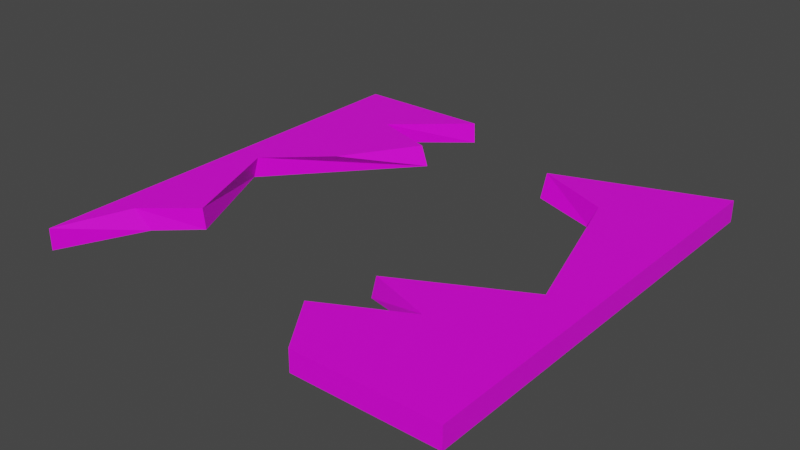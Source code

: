 # Source: floor.blend  (saved by Blender 3.0.42; exported with 4.5.12 LTS)
import bpy
from mathutils import Matrix  # noqa: F401  (used for matrix-valued properties, if any)

bpy.ops.wm.read_factory_settings(use_empty=True)
scene = bpy.context.scene
scene.name = 'Scene'

# ---- collections
col_collection = bpy.data.collections.new('Collection'); scene.collection.children.link(col_collection)

# ---- images (referenced by path relative to the original .blend; pixels are not part of the script)
import os
ASSET_DIR = os.environ.get("B2B_ASSET_DIR", "")  # directory of the original .blend (textures are referenced by path, not embedded)
HERE = os.path.dirname(os.path.abspath(__file__))  # packed textures are extracted next to this script under _unpacked/

def load_image(name, relpath, width, height, colorspace="sRGB"):
    """Load a texture the original file referenced (path relative to the .blend, or extracted next to this script)."""
    p = next((c for c in (os.path.join(HERE, relpath), os.path.join(ASSET_DIR, relpath)) if relpath and os.path.exists(c)), "")
    if p:
        img = bpy.data.images.load(p, check_existing=True)
        img.name = name
    else:  # same state as the original file: an image datablock whose file is absent (Cycles renders it pink)
        img = bpy.data.images.new(name, width, height)
        img.source = "FILE"
        img.filepath = "//" + (relpath or name)
    img.colorspace_settings.name = colorspace
    return img
img_floor_png = load_image('floor.png', 'floor.png', 1024, 1024, 'sRGB')

# ---- materials (node trees are filled in below, after node groups)
mat_floor = bpy.data.materials.new('floor')
mat_floor.alpha_threshold = 0.0
mat_floor.use_transparent_shadow = False
mat_floor.line_color = (0.0, 0.0, 0.0, 1.0)

# ---- material node trees
mat_floor.use_nodes = True; mat_floor.node_tree.nodes.clear()
_N = mat_floor.node_tree.nodes; _L = mat_floor.node_tree.links
n0 = _N.new('ShaderNodeOutputMaterial'); n0.name = 'Material Output'; n0.location = (300, 300)
n1 = _N.new('ShaderNodeBsdfPrincipled'); n1.name = 'Principled BSDF'; n1.location = (10, 300)
n1.distribution = 'GGX'
n1.subsurface_method = 'RANDOM_WALK_SKIN'
n1.inputs[2].default_value = 0.4
n1.inputs[3].default_value = 1.45
n1.inputs[27].default_value = (0.0, 0.0, 0.0, 1.0)
n1.inputs[28].default_value = 1.0
n2 = _N.new('ShaderNodeTexImage'); n2.name = 'Image Texture'; n2.location = (-280, 275)
n2.image = img_floor_png
_L.new(n1.outputs[0], n0.inputs[0])
_L.new(n2.outputs[0], n1.inputs[0])
n0.is_active_output = True

# ---- world
world_world = bpy.data.worlds.new('World'); scene.world = world_world
world_world.use_nodes = True; world_world.node_tree.nodes.clear()
_N = world_world.node_tree.nodes; _L = world_world.node_tree.links
n0 = _N.new('ShaderNodeOutputWorld'); n0.name = 'World Output'; n0.location = (300, 300)
n1 = _N.new('ShaderNodeBackground'); n1.name = 'Background'; n1.location = (10, 300)
n1.inputs[0].default_value = (0.05088, 0.05088, 0.05088, 1.0)
_L.new(n1.outputs[0], n0.inputs[0])
n0.is_active_output = True
world_world.color = (0.05088, 0.05088, 0.05088)
world_world.use_sun_shadow = False
world_world.sun_shadow_jitter_overblur = 0.0

# ---- meshes
me_plane = bpy.data.meshes.new('Plane')
me_plane.from_pydata([(-1.0, -1.0, 0.0), (1.0, -1.0, 0.0), (-1.0, 1.0, 0.0), (1.0, 1.0, 0.0), (-1.0, -1.0, 0.0), (1.0, -1.0, 0.0), (-1.0, 1.0, 0.0), (1.0, 1.0, 0.0), (-1.0, -1.0, -0.1), (1.0, -1.0, -0.1), (-1.0, 1.0, -0.1), (1.0, 1.0, -0.1)], [], [(0, 1, 3, 2), (5, 9, 11, 7), (1, 5, 7, 3), (2, 6, 4, 0), (3, 7, 6, 2), (0, 4, 5, 1), (8, 10, 11, 9), (6, 10, 8, 4), (7, 11, 10, 6), (4, 8, 9, 5)])
_uv = me_plane.uv_layers.new(name='UVMap')
_uv.uv.foreach_set('vector', [0.0, 0.0, 1.0, 0.0, 1.0, 1.0, 0.0, 1.0, 1.0, 0.0, 1.0, 0.0, 1.0, 1.0, 1.0, 1.0, 1.0, 0.0, 1.0, 0.0, 1.0, 1.0, 1.0, 1.0, 0.0, 1.0, 0.0, 1.0, 0.0, 0.0, 0.0, 0.0, 1.0, 1.0, 1.0, 1.0, 0.0, 1.0, 0.0, 1.0, 0.0, 0.0, 0.0, 0.0, 1.0, 0.0, 1.0, 0.0, 0.0, 0.0, 0.0, 1.0, 1.0, 1.0, 1.0, 0.0, 0.0, 1.0, 0.0, 1.0, 0.0, 0.0, 0.0, 0.0, 1.0, 1.0, 1.0, 1.0, 0.0, 1.0, 0.0, 1.0, 0.0, 0.0, 0.0, 0.0, 1.0, 0.0, 1.0, 0.0])
me_plane.materials.append(mat_floor)
me_plane.use_remesh_fix_poles = True
me_plane.use_remesh_preserve_attributes = False
me_plane.update()
me_plane_001 = bpy.data.meshes.new('Plane.001')
me_plane_001.from_pydata([(-1.0, -1.0, 0.0), (1.0, -1.0, 0.0), (-1.0, 1.0, 0.0), (1.0, 1.0, 0.0), (-1.0, -1.0, 0.0), (1.0, -1.0, 0.0), (-1.0, 1.0, 0.0), (1.0, 1.0, 0.0), (-1.0, -1.0, -0.1), (1.0, -1.0, -0.1), (-1.0, 1.0, -0.1), (1.0, 1.0, -0.1), (0.2395, 0.7416, 0.0), (0.5926, 0.577, 0.0), (0.8173, -0.1613, 0.0), (0.2595, -0.4485, 0.0), (0.5605, -0.5507, 0.0), (0.1793, -0.7473, 0.0), (0.3504, -0.9994, 0.0), (0.5958, 0.5787, 0.0), (0.2405, 0.732, 0.0), (-0.679, 0.7165, 0.0), (-0.382, 0.6197, 0.0), (-0.6041, 0.2707, 0.0), (-0.8695, 0.02784, 0.0), (-0.6666, -0.4835, 0.0), (-0.883, -0.6633, 0.0), (-0.3562, 0.9994, 0.0), (0.3502, -1.0, -0.1), (0.8234, 1.0, -0.1), (0.177, -0.7244, -0.1), (0.5698, -0.5294, -0.1), (0.2402, -0.4564, -0.1), (0.7965, -0.1725, -0.1), (0.5798, 0.5554, -0.1), (0.2485, 0.6761, -0.1), (-0.3527, 1.0, -0.1), (-0.7095, 0.7105, -0.1), (-0.3547, 0.6266, -0.1), (-0.8917, 0.01793, -0.1), (-0.6607, -0.4776, -0.1), (-0.8314, -0.6309, -0.1)], [], [(21, 27, 2, 0, 26, 25, 24, 23, 22), (5, 9, 11, 7), (1, 5, 7, 3), (2, 6, 4, 0), (18, 28, 5, 1), (30, 28, 18, 17), (8, 10, 36, 37, 38, 39, 40, 41), (6, 10, 8, 4), (32, 31, 16, 15), (30, 17, 16, 31), (3, 20, 19, 14, 15, 16, 17, 18, 1), (28, 30, 31, 32, 33, 34, 35, 29, 11, 9), (5, 28, 9), (32, 15, 14, 33), (19, 34, 33, 14), (20, 35, 34, 19), (3, 29, 35, 20), (3, 7, 11, 29), (4, 8, 41, 0, 26), (41, 26, 0, 4), (26, 41, 40, 25), (25, 40, 39, 24), (24, 39, 38, 23), (23, 38, 22), (22, 38, 37, 21), (21, 37, 36, 27), (6, 2, 27, 36, 10)])
_uv = me_plane_001.uv_layers.new(name='UVMap')
_uv.uv.foreach_set('vector', [0.1605, 0.8583, 0.2779, 0.9638, 0.0, 1.0, 0.0, 0.0, 0.05852, 0.1684, 0.1493, 0.2753, 0.06527, 0.5139, 0.1979, 0.6354, 0.309, 0.7431, 1.0, 0.0, 1.0, 0.0, 1.0, 1.0, 1.0, 1.0, 1.0, 0.0, 1.0, 0.0, 1.0, 1.0, 1.0, 1.0, 0.0, 1.0, 0.0, 1.0, 0.0, 0.0, 0.0, 0.0, 0.7823, 0.04006, 0.6751, 0.0, 1.0, 0.0, 1.0, 0.0, 0.5885, 0.1378, 0.6751, 0.0, 0.7823, 0.04006, 0.5896, 0.1263, 0.0, 0.0, 0.0, 1.0, 0.3237, 1.0, 0.1452, 0.8552, 0.3227, 0.7465, 0.05413, 0.509, 0.1696, 0.2612, 0.06148, 0.1845, 0.0, 1.0, 0.0, 1.0, 0.0, 0.0, 0.0, 0.0, 0.6201, 0.3351, 0.7849, 0.2353, 0.7803, 0.2247, 0.6298, 0.339, 0.5885, 0.1378, 0.5896, 0.1263, 0.7803, 0.2247, 0.7849, 0.2353, 1.0, 1.0, 0.6203, 0.866, 0.7979, 0.7893, 0.9087, 0.5076, 0.6298, 0.339, 0.7803, 0.2247, 0.5896, 0.1263, 0.7823, 0.04006, 1.0, 0.0, 0.6751, 0.0, 0.5885, 0.1378, 0.7849, 0.2353, 0.6201, 0.3351, 0.8983, 0.502, 0.7899, 0.7777, 0.6242, 0.8381, 0.9117, 1.0, 1.0, 1.0, 1.0, 0.0, 1.0, 0.0, 0.6751, 0.0, 1.0, 0.0, 0.6201, 0.3351, 0.6298, 0.339, 0.9087, 0.5076, 0.8983, 0.502, 0.7979, 0.7893, 0.7899, 0.7777, 0.8983, 0.502, 0.9087, 0.5076, 0.6203, 0.866, 0.6242, 0.8381, 0.7899, 0.7777, 0.7979, 0.7893, 1.0, 1.0, 0.9117, 1.0, 0.6242, 0.8381, 0.6203, 0.866, 1.0, 1.0, 1.0, 1.0, 1.0, 1.0, 0.9117, 1.0, 0.0, 0.0, 0.0, 0.0, 0.06148, 0.1845, 0.0, 0.0, 0.05852, 0.1684, 0.0, 0.0, 0.05852, 0.1684, 0.0, 0.0, 0.0, 0.0, 0.05852, 0.1684, 0.0, 0.0, 0.1696, 0.2612, 0.1493, 0.2753, 0.1493, 0.2753, 0.1696, 0.2612, 0.05413, 0.509, 0.06527, 0.5139, 0.06527, 0.5139, 0.05413, 0.509, 0.3227, 0.7465, 0.1979, 0.6354, 0.1979, 0.6354, 0.3227, 0.7465, 0.309, 0.7431, 0.309, 0.7431, 0.3227, 0.7465, 0.1452, 0.8552, 0.1605, 0.8583, 0.1605, 0.8583, 0.1452, 0.8552, 0.3237, 1.0, 0.2779, 0.9638, 0.0, 1.0, 0.0, 1.0, 0.2779, 0.9638, 0.3237, 1.0, 0.0, 1.0])
me_plane_001.materials.append(mat_floor)
me_plane_001.use_remesh_fix_poles = True
me_plane_001.use_remesh_preserve_attributes = False
me_plane_001.update()

# ---- objects
ob_floor = bpy.data.objects.new('floor', me_plane)
ob_destroyed_floor = bpy.data.objects.new('destroyed_floor', me_plane_001)

# ---- transforms, parenting, visibility, modifiers, constraints
ob_floor.location = (0.0, 0.0, 0.0)
ob_floor.hide_render = True
ob_destroyed_floor.location = (0.0, 0.0, 0.0)

# ---- collection membership
col_collection.objects.link(ob_floor)
col_collection.objects.link(ob_destroyed_floor)

# ---- scene / render settings (as saved in the file)
scene.frame_start = 1; scene.frame_end = 250; scene.frame_set(1)
scene.render.engine = 'BLENDER_EEVEE_NEXT'
scene.cycles.sampling_pattern = 'TABULATED_SOBOL'
scene.cycles.use_light_tree = False
scene.view_settings.view_transform = 'Filmic'
bpy.context.view_layer.update()

# ---- added for rendering (the .blend has no active camera and no usable light): camera, sun
cam_auto = bpy.data.cameras.new('AutoCamera')
cam_auto.lens = 50.0
cam_auto.sensor_width = 36.0
cam_auto.clip_end = 1000.0
ob_auto_camera = bpy.data.objects.new('AutoCamera', cam_auto)
scene.collection.objects.link(ob_auto_camera)
ob_auto_camera.location = (2.61857, -3.14228, 2.04485)
ob_auto_camera.rotation_euler = (1.09748, -7.21219e-08, 0.694738)
scene.camera = ob_auto_camera
light_auto_sun = bpy.data.lights.new('AutoSun', 'SUN')
light_auto_sun.energy = 3.0
light_auto_sun.angle = 0.0523599
ob_auto_sun = bpy.data.objects.new('AutoSun', light_auto_sun)
scene.collection.objects.link(ob_auto_sun)
ob_auto_sun.rotation_euler = (0.872665, 0.174533, 0.523599)
bpy.context.view_layer.update()
